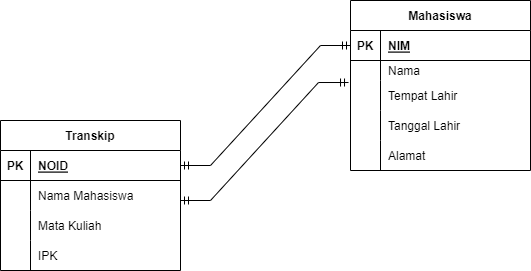

The diagram above was exported from draw.io. Its source (the exported page's mxGraphModel, read from the mxfile embedded in the PNG):
<mxGraphModel dx="1695" dy="425" grid="1" gridSize="10" guides="1" tooltips="1" connect="1" arrows="1" fold="1" page="1" pageScale="1" pageWidth="827" pageHeight="1169" math="0" shadow="0">
  <root>
    <mxCell id="0" />
    <mxCell id="1" parent="0" />
    <mxCell id="VBGlfakdUrgZIjH-1BWn-28" value="Transkip" style="shape=table;startSize=30;container=1;collapsible=1;childLayout=tableLayout;fixedRows=1;rowLines=0;fontStyle=1;align=center;resizeLast=1;" parent="1" vertex="1">
      <mxGeometry x="-700" y="160" width="180" height="150" as="geometry" />
    </mxCell>
    <mxCell id="VBGlfakdUrgZIjH-1BWn-29" value="" style="shape=tableRow;horizontal=0;startSize=0;swimlaneHead=0;swimlaneBody=0;fillColor=none;collapsible=0;dropTarget=0;points=[[0,0.5],[1,0.5]];portConstraint=eastwest;top=0;left=0;right=0;bottom=1;" parent="VBGlfakdUrgZIjH-1BWn-28" vertex="1">
      <mxGeometry y="30" width="180" height="30" as="geometry" />
    </mxCell>
    <mxCell id="VBGlfakdUrgZIjH-1BWn-30" value="PK" style="shape=partialRectangle;connectable=0;fillColor=none;top=0;left=0;bottom=0;right=0;fontStyle=1;overflow=hidden;" parent="VBGlfakdUrgZIjH-1BWn-29" vertex="1">
      <mxGeometry width="30" height="30" as="geometry">
        <mxRectangle width="30" height="30" as="alternateBounds" />
      </mxGeometry>
    </mxCell>
    <mxCell id="VBGlfakdUrgZIjH-1BWn-31" value="NOID" style="shape=partialRectangle;connectable=0;fillColor=none;top=0;left=0;bottom=0;right=0;align=left;spacingLeft=6;fontStyle=5;overflow=hidden;" parent="VBGlfakdUrgZIjH-1BWn-29" vertex="1">
      <mxGeometry x="30" width="150" height="30" as="geometry">
        <mxRectangle width="150" height="30" as="alternateBounds" />
      </mxGeometry>
    </mxCell>
    <mxCell id="VBGlfakdUrgZIjH-1BWn-32" value="" style="shape=tableRow;horizontal=0;startSize=0;swimlaneHead=0;swimlaneBody=0;fillColor=none;collapsible=0;dropTarget=0;points=[[0,0.5],[1,0.5]];portConstraint=eastwest;top=0;left=0;right=0;bottom=0;" parent="VBGlfakdUrgZIjH-1BWn-28" vertex="1">
      <mxGeometry y="60" width="180" height="30" as="geometry" />
    </mxCell>
    <mxCell id="VBGlfakdUrgZIjH-1BWn-33" value="" style="shape=partialRectangle;connectable=0;fillColor=none;top=0;left=0;bottom=0;right=0;editable=1;overflow=hidden;" parent="VBGlfakdUrgZIjH-1BWn-32" vertex="1">
      <mxGeometry width="30" height="30" as="geometry">
        <mxRectangle width="30" height="30" as="alternateBounds" />
      </mxGeometry>
    </mxCell>
    <mxCell id="VBGlfakdUrgZIjH-1BWn-34" value="Nama Mahasiswa" style="shape=partialRectangle;connectable=0;fillColor=none;top=0;left=0;bottom=0;right=0;align=left;spacingLeft=6;overflow=hidden;" parent="VBGlfakdUrgZIjH-1BWn-32" vertex="1">
      <mxGeometry x="30" width="150" height="30" as="geometry">
        <mxRectangle width="150" height="30" as="alternateBounds" />
      </mxGeometry>
    </mxCell>
    <mxCell id="VBGlfakdUrgZIjH-1BWn-35" value="" style="shape=tableRow;horizontal=0;startSize=0;swimlaneHead=0;swimlaneBody=0;fillColor=none;collapsible=0;dropTarget=0;points=[[0,0.5],[1,0.5]];portConstraint=eastwest;top=0;left=0;right=0;bottom=0;" parent="VBGlfakdUrgZIjH-1BWn-28" vertex="1">
      <mxGeometry y="90" width="180" height="30" as="geometry" />
    </mxCell>
    <mxCell id="VBGlfakdUrgZIjH-1BWn-36" value="" style="shape=partialRectangle;connectable=0;fillColor=none;top=0;left=0;bottom=0;right=0;editable=1;overflow=hidden;" parent="VBGlfakdUrgZIjH-1BWn-35" vertex="1">
      <mxGeometry width="30" height="30" as="geometry">
        <mxRectangle width="30" height="30" as="alternateBounds" />
      </mxGeometry>
    </mxCell>
    <mxCell id="VBGlfakdUrgZIjH-1BWn-37" value="Mata Kuliah" style="shape=partialRectangle;connectable=0;fillColor=none;top=0;left=0;bottom=0;right=0;align=left;spacingLeft=6;overflow=hidden;" parent="VBGlfakdUrgZIjH-1BWn-35" vertex="1">
      <mxGeometry x="30" width="150" height="30" as="geometry">
        <mxRectangle width="150" height="30" as="alternateBounds" />
      </mxGeometry>
    </mxCell>
    <mxCell id="VBGlfakdUrgZIjH-1BWn-38" value="" style="shape=tableRow;horizontal=0;startSize=0;swimlaneHead=0;swimlaneBody=0;fillColor=none;collapsible=0;dropTarget=0;points=[[0,0.5],[1,0.5]];portConstraint=eastwest;top=0;left=0;right=0;bottom=0;" parent="VBGlfakdUrgZIjH-1BWn-28" vertex="1">
      <mxGeometry y="120" width="180" height="30" as="geometry" />
    </mxCell>
    <mxCell id="VBGlfakdUrgZIjH-1BWn-39" value="" style="shape=partialRectangle;connectable=0;fillColor=none;top=0;left=0;bottom=0;right=0;editable=1;overflow=hidden;" parent="VBGlfakdUrgZIjH-1BWn-38" vertex="1">
      <mxGeometry width="30" height="30" as="geometry">
        <mxRectangle width="30" height="30" as="alternateBounds" />
      </mxGeometry>
    </mxCell>
    <mxCell id="VBGlfakdUrgZIjH-1BWn-40" value="IPK" style="shape=partialRectangle;connectable=0;fillColor=none;top=0;left=0;bottom=0;right=0;align=left;spacingLeft=6;overflow=hidden;" parent="VBGlfakdUrgZIjH-1BWn-38" vertex="1">
      <mxGeometry x="30" width="150" height="30" as="geometry">
        <mxRectangle width="150" height="30" as="alternateBounds" />
      </mxGeometry>
    </mxCell>
    <mxCell id="VBGlfakdUrgZIjH-1BWn-41" value="Mahasiswa" style="shape=table;startSize=30;container=1;collapsible=1;childLayout=tableLayout;fixedRows=1;rowLines=0;fontStyle=1;align=center;resizeLast=1;" parent="1" vertex="1">
      <mxGeometry x="-350" y="40" width="180" height="170" as="geometry" />
    </mxCell>
    <mxCell id="VBGlfakdUrgZIjH-1BWn-42" value="" style="shape=tableRow;horizontal=0;startSize=0;swimlaneHead=0;swimlaneBody=0;fillColor=none;collapsible=0;dropTarget=0;points=[[0,0.5],[1,0.5]];portConstraint=eastwest;top=0;left=0;right=0;bottom=1;" parent="VBGlfakdUrgZIjH-1BWn-41" vertex="1">
      <mxGeometry y="30" width="180" height="30" as="geometry" />
    </mxCell>
    <mxCell id="VBGlfakdUrgZIjH-1BWn-43" value="PK" style="shape=partialRectangle;connectable=0;fillColor=none;top=0;left=0;bottom=0;right=0;fontStyle=1;overflow=hidden;" parent="VBGlfakdUrgZIjH-1BWn-42" vertex="1">
      <mxGeometry width="30" height="30" as="geometry">
        <mxRectangle width="30" height="30" as="alternateBounds" />
      </mxGeometry>
    </mxCell>
    <mxCell id="VBGlfakdUrgZIjH-1BWn-44" value="NIM" style="shape=partialRectangle;connectable=0;fillColor=none;top=0;left=0;bottom=0;right=0;align=left;spacingLeft=6;fontStyle=5;overflow=hidden;" parent="VBGlfakdUrgZIjH-1BWn-42" vertex="1">
      <mxGeometry x="30" width="150" height="30" as="geometry">
        <mxRectangle width="150" height="30" as="alternateBounds" />
      </mxGeometry>
    </mxCell>
    <mxCell id="VBGlfakdUrgZIjH-1BWn-45" value="" style="shape=tableRow;horizontal=0;startSize=0;swimlaneHead=0;swimlaneBody=0;fillColor=none;collapsible=0;dropTarget=0;points=[[0,0.5],[1,0.5]];portConstraint=eastwest;top=0;left=0;right=0;bottom=0;" parent="VBGlfakdUrgZIjH-1BWn-41" vertex="1">
      <mxGeometry y="60" width="180" height="20" as="geometry" />
    </mxCell>
    <mxCell id="VBGlfakdUrgZIjH-1BWn-46" value="" style="shape=partialRectangle;connectable=0;fillColor=none;top=0;left=0;bottom=0;right=0;editable=1;overflow=hidden;" parent="VBGlfakdUrgZIjH-1BWn-45" vertex="1">
      <mxGeometry width="30" height="20" as="geometry">
        <mxRectangle width="30" height="20" as="alternateBounds" />
      </mxGeometry>
    </mxCell>
    <mxCell id="VBGlfakdUrgZIjH-1BWn-47" value="Nama" style="shape=partialRectangle;connectable=0;fillColor=none;top=0;left=0;bottom=0;right=0;align=left;spacingLeft=6;overflow=hidden;" parent="VBGlfakdUrgZIjH-1BWn-45" vertex="1">
      <mxGeometry x="30" width="150" height="20" as="geometry">
        <mxRectangle width="150" height="20" as="alternateBounds" />
      </mxGeometry>
    </mxCell>
    <mxCell id="VBGlfakdUrgZIjH-1BWn-48" value="" style="shape=tableRow;horizontal=0;startSize=0;swimlaneHead=0;swimlaneBody=0;fillColor=none;collapsible=0;dropTarget=0;points=[[0,0.5],[1,0.5]];portConstraint=eastwest;top=0;left=0;right=0;bottom=0;" parent="VBGlfakdUrgZIjH-1BWn-41" vertex="1">
      <mxGeometry y="80" width="180" height="30" as="geometry" />
    </mxCell>
    <mxCell id="VBGlfakdUrgZIjH-1BWn-49" value="" style="shape=partialRectangle;connectable=0;fillColor=none;top=0;left=0;bottom=0;right=0;editable=1;overflow=hidden;" parent="VBGlfakdUrgZIjH-1BWn-48" vertex="1">
      <mxGeometry width="30" height="30" as="geometry">
        <mxRectangle width="30" height="30" as="alternateBounds" />
      </mxGeometry>
    </mxCell>
    <mxCell id="VBGlfakdUrgZIjH-1BWn-50" value="Tempat Lahir" style="shape=partialRectangle;connectable=0;fillColor=none;top=0;left=0;bottom=0;right=0;align=left;spacingLeft=6;overflow=hidden;" parent="VBGlfakdUrgZIjH-1BWn-48" vertex="1">
      <mxGeometry x="30" width="150" height="30" as="geometry">
        <mxRectangle width="150" height="30" as="alternateBounds" />
      </mxGeometry>
    </mxCell>
    <mxCell id="VBGlfakdUrgZIjH-1BWn-80" style="shape=tableRow;horizontal=0;startSize=0;swimlaneHead=0;swimlaneBody=0;fillColor=none;collapsible=0;dropTarget=0;points=[[0,0.5],[1,0.5]];portConstraint=eastwest;top=0;left=0;right=0;bottom=0;" parent="VBGlfakdUrgZIjH-1BWn-41" vertex="1">
      <mxGeometry y="110" width="180" height="30" as="geometry" />
    </mxCell>
    <mxCell id="VBGlfakdUrgZIjH-1BWn-81" style="shape=partialRectangle;connectable=0;fillColor=none;top=0;left=0;bottom=0;right=0;editable=1;overflow=hidden;" parent="VBGlfakdUrgZIjH-1BWn-80" vertex="1">
      <mxGeometry width="30" height="30" as="geometry">
        <mxRectangle width="30" height="30" as="alternateBounds" />
      </mxGeometry>
    </mxCell>
    <mxCell id="VBGlfakdUrgZIjH-1BWn-82" value="Tanggal Lahir" style="shape=partialRectangle;connectable=0;fillColor=none;top=0;left=0;bottom=0;right=0;align=left;spacingLeft=6;overflow=hidden;verticalAlign=middle;" parent="VBGlfakdUrgZIjH-1BWn-80" vertex="1">
      <mxGeometry x="30" width="150" height="30" as="geometry">
        <mxRectangle width="150" height="30" as="alternateBounds" />
      </mxGeometry>
    </mxCell>
    <mxCell id="VBGlfakdUrgZIjH-1BWn-51" value="" style="shape=tableRow;horizontal=0;startSize=0;swimlaneHead=0;swimlaneBody=0;fillColor=none;collapsible=0;dropTarget=0;points=[[0,0.5],[1,0.5]];portConstraint=eastwest;top=0;left=0;right=0;bottom=0;" parent="VBGlfakdUrgZIjH-1BWn-41" vertex="1">
      <mxGeometry y="140" width="180" height="30" as="geometry" />
    </mxCell>
    <mxCell id="VBGlfakdUrgZIjH-1BWn-52" value="" style="shape=partialRectangle;connectable=0;fillColor=none;top=0;left=0;bottom=0;right=0;editable=1;overflow=hidden;" parent="VBGlfakdUrgZIjH-1BWn-51" vertex="1">
      <mxGeometry width="30" height="30" as="geometry">
        <mxRectangle width="30" height="30" as="alternateBounds" />
      </mxGeometry>
    </mxCell>
    <mxCell id="VBGlfakdUrgZIjH-1BWn-53" value="Alamat" style="shape=partialRectangle;connectable=0;fillColor=none;top=0;left=0;bottom=0;right=0;align=left;spacingLeft=6;overflow=hidden;verticalAlign=middle;" parent="VBGlfakdUrgZIjH-1BWn-51" vertex="1">
      <mxGeometry x="30" width="150" height="30" as="geometry">
        <mxRectangle width="150" height="30" as="alternateBounds" />
      </mxGeometry>
    </mxCell>
    <mxCell id="VBGlfakdUrgZIjH-1BWn-83" value="" style="edgeStyle=entityRelationEdgeStyle;fontSize=12;html=1;endArrow=ERmandOne;startArrow=ERmandOne;rounded=0;entryX=0;entryY=0.5;entryDx=0;entryDy=0;exitX=1;exitY=0.5;exitDx=0;exitDy=0;" parent="1" source="VBGlfakdUrgZIjH-1BWn-29" target="VBGlfakdUrgZIjH-1BWn-42" edge="1">
      <mxGeometry width="100" height="100" relative="1" as="geometry">
        <mxPoint x="-520" y="250" as="sourcePoint" />
        <mxPoint x="-420" y="150" as="targetPoint" />
      </mxGeometry>
    </mxCell>
    <mxCell id="VBGlfakdUrgZIjH-1BWn-84" value="" style="edgeStyle=entityRelationEdgeStyle;fontSize=12;html=1;endArrow=ERmandOne;startArrow=ERmandOne;rounded=0;entryX=-0.011;entryY=0.067;entryDx=0;entryDy=0;entryPerimeter=0;" parent="1" target="VBGlfakdUrgZIjH-1BWn-48" edge="1">
      <mxGeometry width="100" height="100" relative="1" as="geometry">
        <mxPoint x="-520" y="240" as="sourcePoint" />
        <mxPoint x="-420" y="140" as="targetPoint" />
      </mxGeometry>
    </mxCell>
  </root>
</mxGraphModel>